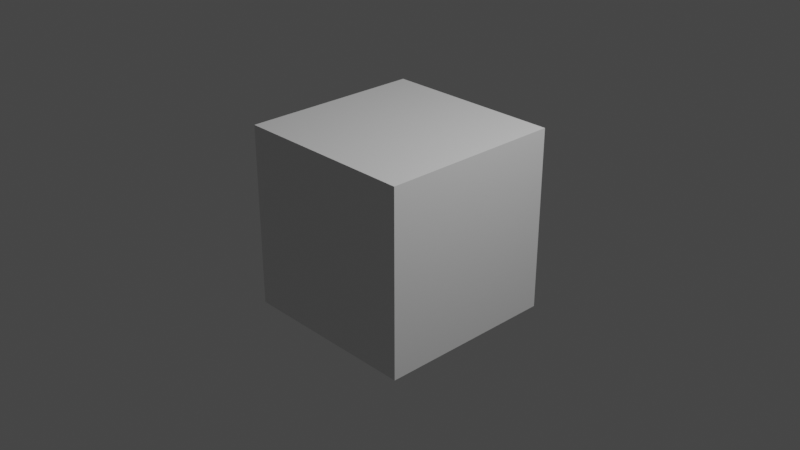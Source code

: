 # Source: c_heavy_arms-Alt2_inspect_start.blend  (saved by Blender 2.93.21; exported with 4.5.12 LTS)
import bpy
from mathutils import Matrix  # noqa: F401  (used for matrix-valued properties, if any)

bpy.ops.wm.read_factory_settings(use_empty=True)
scene = bpy.context.scene
scene.name = 'Alt2_inspect_start'

# ---- collections
col_collection = bpy.data.collections.new('Collection'); scene.collection.children.link(col_collection)
col_c_heavy_arms_main = bpy.data.collections.new('c_heavy_arms_main'); scene.collection.children.link(col_c_heavy_arms_main)

# ---- materials (node trees are filled in below, after node groups)
mat_material = bpy.data.materials.new('Material')
mat_material.alpha_threshold = 0.0
mat_material.use_transparent_shadow = False
mat_material.line_color = (0.0, 0.0, 0.0, 1.0)

# ---- material node trees
mat_material.use_nodes = True; mat_material.node_tree.nodes.clear()
_N = mat_material.node_tree.nodes; _L = mat_material.node_tree.links
n0 = _N.new('ShaderNodeOutputMaterial'); n0.name = 'Material Output'; n0.location = (300, 300)
n1 = _N.new('ShaderNodeBsdfPrincipled'); n1.name = 'Principled BSDF'; n1.location = (10, 300)
n1.distribution = 'GGX'
n1.subsurface_method = 'BURLEY'
n1.inputs[2].default_value = 0.4
n1.inputs[3].default_value = 1.45
n1.inputs[27].default_value = (0.0, 0.0, 0.0, 1.0)
n1.inputs[28].default_value = 1.0
_L.new(n1.outputs[0], n0.inputs[0])
n0.is_active_output = True

# ---- world
world_world = bpy.data.worlds.new('World'); scene.world = world_world
world_world.use_nodes = True; world_world.node_tree.nodes.clear()
_N = world_world.node_tree.nodes; _L = world_world.node_tree.links
n0 = _N.new('ShaderNodeOutputWorld'); n0.name = 'World Output'; n0.location = (300, 300)
n1 = _N.new('ShaderNodeBackground'); n1.name = 'Background'; n1.location = (10, 300)
n1.inputs[0].default_value = (0.05088, 0.05088, 0.05088, 1.0)
_L.new(n1.outputs[0], n0.inputs[0])
n0.is_active_output = True
world_world.color = (0.05088, 0.05088, 0.05088)
world_world.use_sun_shadow = False
world_world.sun_shadow_jitter_overblur = 0.0

# ---- cameras
cam_camera = bpy.data.cameras.new('Camera')
cam_camera.clip_end = 100.0
cam_camera.ortho_scale = 7.314

# ---- lights
light_light = bpy.data.lights.new('Light', 'POINT')
light_light.transmission_factor = 0.0
light_light.energy = 1000.0
light_light.shadow_soft_size = 0.1
light_light.shadow_maximum_resolution = 0.006
light_light.use_absolute_resolution = True

# ---- meshes
me_cube = bpy.data.meshes.new('Cube')
me_cube.from_pydata([(1.0, 1.0, 1.0), (1.0, 1.0, -1.0), (1.0, -1.0, 1.0), (1.0, -1.0, -1.0), (-1.0, 1.0, 1.0), (-1.0, 1.0, -1.0), (-1.0, -1.0, 1.0), (-1.0, -1.0, -1.0)], [], [(0, 4, 6, 2), (3, 2, 6, 7), (7, 6, 4, 5), (5, 1, 3, 7), (1, 0, 2, 3), (5, 4, 0, 1)])
_uv = me_cube.uv_layers.new(name='UVMap')
_uv.uv.foreach_set('vector', [0.625, 0.5, 0.875, 0.5, 0.875, 0.75, 0.625, 0.75, 0.375, 0.75, 0.625, 0.75, 0.625, 1.0, 0.375, 1.0, 0.375, 0.0, 0.625, 0.0, 0.625, 0.25, 0.375, 0.25, 0.125, 0.5, 0.375, 0.5, 0.375, 0.75, 0.125, 0.75, 0.375, 0.5, 0.625, 0.5, 0.625, 0.75, 0.375, 0.75, 0.375, 0.25, 0.625, 0.25, 0.625, 0.5, 0.375, 0.5])
me_cube.materials.append(mat_material)
me_cube.use_remesh_preserve_volume = False
me_cube.use_remesh_preserve_attributes = False
me_cube.use_mirror_vertex_groups = False
me_cube.update()
arm_c_heavy_arms_qc_skeleton = bpy.data.armatures.new('c_heavy_arms.qc_skeleton')  # bones are not reproduced

# ---- objects
ob_c_heavy_arms_qc_skeleton_proxy = bpy.data.objects.new('c_heavy_arms.qc_skeleton_proxy', arm_c_heavy_arms_qc_skeleton)
ob_cube = bpy.data.objects.new('Cube', me_cube)
ob_light = bpy.data.objects.new('Light', light_light)
ob_camera = bpy.data.objects.new('Camera', cam_camera)

# ---- transforms, parenting, visibility, modifiers, constraints
ob_c_heavy_arms_qc_skeleton_proxy.location = (0.0, 0.0, 0.0)
ob_c_heavy_arms_qc_skeleton_proxy.empty_image_offset = (-0.5, -0.5)
ob_cube.location = (0.0, 0.0, 0.0)
ob_cube.lock_rotations_4d = False
ob_cube.empty_display_type = 'ARROWS'
ob_cube.lineart.crease_threshold = 0.0
ob_light.location = (4.076, 1.005, 5.904)
ob_light.rotation_euler = (0.6503, 0.05522, 1.866)
ob_light.lock_rotations_4d = False
ob_light.empty_display_type = 'ARROWS'
ob_light.color = (0.0, 0.0, 0.0, 0.0)
ob_light.lineart.crease_threshold = 0.0
ob_camera.location = (7.359, -6.926, 4.958)
ob_camera.rotation_euler = (1.109, 0.0, 0.8149)
ob_camera.lock_rotations_4d = False
ob_camera.empty_display_type = 'ARROWS'
ob_camera.color = (0.0, 0.0, 0.0, 0.0)
ob_camera.display_type = 'WIRE'
ob_camera.lineart.crease_threshold = 0.0

# ---- collection membership
scene.collection.objects.link(ob_c_heavy_arms_qc_skeleton_proxy)
col_collection.objects.link(ob_cube)
col_collection.objects.link(ob_light)
col_collection.objects.link(ob_camera)

# ---- scene / render settings (as saved in the file)
scene.camera = ob_camera
scene.frame_start = 0; scene.frame_end = 29; scene.frame_set(0)
scene.render.engine = 'BLENDER_EEVEE_NEXT'
scene.cycles.use_denoising = False
scene.cycles.samples = 128
scene.cycles.sampling_pattern = 'TABULATED_SOBOL'
scene.cycles.use_adaptive_sampling = False
scene.cycles.use_light_tree = False
scene.view_settings.view_transform = 'Filmic'
bpy.context.view_layer.update()
